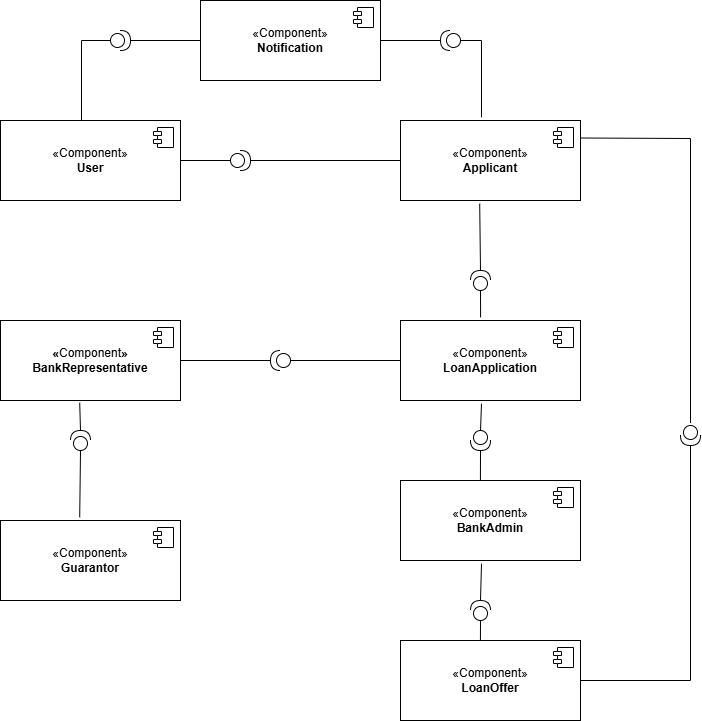

The diagram above was exported from draw.io. Its source (the exported page's mxGraphModel, read from the mxfile embedded in the PNG):
<mxGraphModel dx="1000" dy="497" grid="1" gridSize="10" guides="1" tooltips="1" connect="1" arrows="1" fold="1" page="1" pageScale="1" pageWidth="1100" pageHeight="850" background="none" math="0" shadow="0">
  <root>
    <mxCell id="0" />
    <mxCell id="1" parent="0" />
    <mxCell id="rkVYscGBZWjK1xiMvzQP-3" value="«Component»&lt;br&gt;&lt;b&gt;Guarantor&lt;/b&gt;" style="html=1;dropTarget=0;whiteSpace=wrap;" vertex="1" parent="1">
      <mxGeometry x="200" y="520" width="180" height="80" as="geometry" />
    </mxCell>
    <mxCell id="rkVYscGBZWjK1xiMvzQP-4" value="" style="shape=module;jettyWidth=8;jettyHeight=4;" vertex="1" parent="rkVYscGBZWjK1xiMvzQP-3">
      <mxGeometry x="1" width="20" height="20" relative="1" as="geometry">
        <mxPoint x="-27" y="7" as="offset" />
      </mxGeometry>
    </mxCell>
    <mxCell id="rkVYscGBZWjK1xiMvzQP-5" value="«Component»&lt;br&gt;&lt;b&gt;Applicant&lt;/b&gt;" style="html=1;dropTarget=0;whiteSpace=wrap;" vertex="1" parent="1">
      <mxGeometry x="600" y="120" width="180" height="80" as="geometry" />
    </mxCell>
    <mxCell id="rkVYscGBZWjK1xiMvzQP-6" value="" style="shape=module;jettyWidth=8;jettyHeight=4;" vertex="1" parent="rkVYscGBZWjK1xiMvzQP-5">
      <mxGeometry x="1" width="20" height="20" relative="1" as="geometry">
        <mxPoint x="-27" y="7" as="offset" />
      </mxGeometry>
    </mxCell>
    <mxCell id="rkVYscGBZWjK1xiMvzQP-18" value="«Component»&lt;br&gt;&lt;b&gt;L&lt;/b&gt;&lt;b style=&quot;background-color: initial;&quot;&gt;oanApplication&lt;/b&gt;" style="html=1;dropTarget=0;whiteSpace=wrap;" vertex="1" parent="1">
      <mxGeometry x="600" y="320" width="180" height="80" as="geometry" />
    </mxCell>
    <mxCell id="rkVYscGBZWjK1xiMvzQP-19" value="" style="shape=module;jettyWidth=8;jettyHeight=4;" vertex="1" parent="rkVYscGBZWjK1xiMvzQP-18">
      <mxGeometry x="1" width="20" height="20" relative="1" as="geometry">
        <mxPoint x="-27" y="7" as="offset" />
      </mxGeometry>
    </mxCell>
    <mxCell id="rkVYscGBZWjK1xiMvzQP-31" value="«Component»&lt;br&gt;&lt;b&gt;B&lt;/b&gt;&lt;b style=&quot;background-color: initial;&quot;&gt;ankAdmin&lt;/b&gt;" style="html=1;dropTarget=0;whiteSpace=wrap;" vertex="1" parent="1">
      <mxGeometry x="600" y="480" width="180" height="80" as="geometry" />
    </mxCell>
    <mxCell id="rkVYscGBZWjK1xiMvzQP-32" value="" style="shape=module;jettyWidth=8;jettyHeight=4;" vertex="1" parent="rkVYscGBZWjK1xiMvzQP-31">
      <mxGeometry x="1" width="20" height="20" relative="1" as="geometry">
        <mxPoint x="-27" y="7" as="offset" />
      </mxGeometry>
    </mxCell>
    <mxCell id="rkVYscGBZWjK1xiMvzQP-48" value="«&lt;span style=&quot;font-weight: normal;&quot;&gt;Component&lt;/span&gt;»&lt;br&gt;&lt;span&gt;BankRepresentative&lt;/span&gt;" style="html=1;dropTarget=0;whiteSpace=wrap;fontStyle=1" vertex="1" parent="1">
      <mxGeometry x="200" y="320" width="180" height="80" as="geometry" />
    </mxCell>
    <mxCell id="rkVYscGBZWjK1xiMvzQP-49" value="" style="shape=module;jettyWidth=8;jettyHeight=4;" vertex="1" parent="rkVYscGBZWjK1xiMvzQP-48">
      <mxGeometry x="1" width="20" height="20" relative="1" as="geometry">
        <mxPoint x="-27" y="7" as="offset" />
      </mxGeometry>
    </mxCell>
    <mxCell id="rkVYscGBZWjK1xiMvzQP-50" value="&lt;span style=&quot;font-weight: normal;&quot;&gt;«Component»&lt;/span&gt;&lt;br&gt;Notification" style="html=1;dropTarget=0;whiteSpace=wrap;fontStyle=1" vertex="1" parent="1">
      <mxGeometry x="400" width="180" height="80" as="geometry" />
    </mxCell>
    <mxCell id="rkVYscGBZWjK1xiMvzQP-51" value="" style="shape=module;jettyWidth=8;jettyHeight=4;" vertex="1" parent="rkVYscGBZWjK1xiMvzQP-50">
      <mxGeometry x="1" width="20" height="20" relative="1" as="geometry">
        <mxPoint x="-27" y="7" as="offset" />
      </mxGeometry>
    </mxCell>
    <mxCell id="rkVYscGBZWjK1xiMvzQP-84" value="«Component»&lt;br&gt;&lt;b&gt;User&lt;/b&gt;" style="html=1;dropTarget=0;whiteSpace=wrap;" vertex="1" parent="1">
      <mxGeometry x="200" y="120" width="180" height="80" as="geometry" />
    </mxCell>
    <mxCell id="rkVYscGBZWjK1xiMvzQP-85" value="" style="shape=module;jettyWidth=8;jettyHeight=4;" vertex="1" parent="rkVYscGBZWjK1xiMvzQP-84">
      <mxGeometry x="1" width="20" height="20" relative="1" as="geometry">
        <mxPoint x="-27" y="7" as="offset" />
      </mxGeometry>
    </mxCell>
    <mxCell id="rkVYscGBZWjK1xiMvzQP-88" value="«Component&lt;span style=&quot;background-color: initial;&quot;&gt;»&lt;/span&gt;&lt;div&gt;&lt;b&gt;LoanOffer&lt;/b&gt;&lt;/div&gt;" style="html=1;dropTarget=0;whiteSpace=wrap;" vertex="1" parent="1">
      <mxGeometry x="600" y="640" width="180" height="80" as="geometry" />
    </mxCell>
    <mxCell id="rkVYscGBZWjK1xiMvzQP-89" value="" style="shape=module;jettyWidth=8;jettyHeight=4;" vertex="1" parent="rkVYscGBZWjK1xiMvzQP-88">
      <mxGeometry x="1" width="20" height="20" relative="1" as="geometry">
        <mxPoint x="-27" y="7" as="offset" />
      </mxGeometry>
    </mxCell>
    <mxCell id="rkVYscGBZWjK1xiMvzQP-90" value="" style="shape=providedRequiredInterface;html=1;verticalLabelPosition=bottom;sketch=0;rotation=0;" vertex="1" parent="1">
      <mxGeometry x="310" y="30" width="20" height="20" as="geometry" />
    </mxCell>
    <mxCell id="rkVYscGBZWjK1xiMvzQP-91" value="" style="shape=providedRequiredInterface;html=1;verticalLabelPosition=bottom;sketch=0;rotation=-180;" vertex="1" parent="1">
      <mxGeometry x="640" y="30" width="20" height="20" as="geometry" />
    </mxCell>
    <mxCell id="rkVYscGBZWjK1xiMvzQP-92" value="" style="line;strokeWidth=1;fillColor=none;align=left;verticalAlign=middle;spacingTop=-1;spacingLeft=3;spacingRight=3;rotatable=0;labelPosition=right;points=[];portConstraint=eastwest;strokeColor=inherit;" vertex="1" parent="1">
      <mxGeometry x="330" y="36" width="70" height="8" as="geometry" />
    </mxCell>
    <mxCell id="rkVYscGBZWjK1xiMvzQP-93" value="" style="line;strokeWidth=1;fillColor=none;align=left;verticalAlign=middle;spacingTop=-1;spacingLeft=3;spacingRight=3;rotatable=0;labelPosition=right;points=[];portConstraint=eastwest;strokeColor=inherit;" vertex="1" parent="1">
      <mxGeometry x="580" y="36" width="60" height="8" as="geometry" />
    </mxCell>
    <mxCell id="rkVYscGBZWjK1xiMvzQP-96" value="" style="shape=providedRequiredInterface;html=1;verticalLabelPosition=bottom;sketch=0;" vertex="1" parent="1">
      <mxGeometry x="430" y="150" width="20" height="20" as="geometry" />
    </mxCell>
    <mxCell id="rkVYscGBZWjK1xiMvzQP-97" value="" style="line;strokeWidth=1;fillColor=none;align=left;verticalAlign=middle;spacingTop=-1;spacingLeft=3;spacingRight=3;rotatable=0;labelPosition=right;points=[];portConstraint=eastwest;strokeColor=inherit;" vertex="1" parent="1">
      <mxGeometry x="450" y="156" width="150" height="8" as="geometry" />
    </mxCell>
    <mxCell id="rkVYscGBZWjK1xiMvzQP-98" value="" style="line;strokeWidth=1;fillColor=none;align=left;verticalAlign=middle;spacingTop=-1;spacingLeft=3;spacingRight=3;rotatable=0;labelPosition=right;points=[];portConstraint=eastwest;strokeColor=inherit;" vertex="1" parent="1">
      <mxGeometry x="380" y="156" width="50" height="8" as="geometry" />
    </mxCell>
    <mxCell id="rkVYscGBZWjK1xiMvzQP-99" value="" style="shape=providedRequiredInterface;html=1;verticalLabelPosition=bottom;sketch=0;rotation=-90;" vertex="1" parent="1">
      <mxGeometry x="670" y="270" width="20" height="20" as="geometry" />
    </mxCell>
    <mxCell id="rkVYscGBZWjK1xiMvzQP-100" value="" style="endArrow=none;html=1;rounded=0;exitX=1;exitY=0.5;exitDx=0;exitDy=0;exitPerimeter=0;entryX=0.44;entryY=1.039;entryDx=0;entryDy=0;entryPerimeter=0;" edge="1" parent="1" source="rkVYscGBZWjK1xiMvzQP-99" target="rkVYscGBZWjK1xiMvzQP-5">
      <mxGeometry width="50" height="50" relative="1" as="geometry">
        <mxPoint x="380" y="390" as="sourcePoint" />
        <mxPoint x="680" y="210" as="targetPoint" />
      </mxGeometry>
    </mxCell>
    <mxCell id="rkVYscGBZWjK1xiMvzQP-101" value="" style="endArrow=none;html=1;rounded=0;entryX=0;entryY=0.5;entryDx=0;entryDy=0;entryPerimeter=0;exitX=0.445;exitY=-0.039;exitDx=0;exitDy=0;exitPerimeter=0;" edge="1" parent="1" source="rkVYscGBZWjK1xiMvzQP-18" target="rkVYscGBZWjK1xiMvzQP-99">
      <mxGeometry width="50" height="50" relative="1" as="geometry">
        <mxPoint x="380" y="390" as="sourcePoint" />
        <mxPoint x="430" y="340" as="targetPoint" />
      </mxGeometry>
    </mxCell>
    <mxCell id="rkVYscGBZWjK1xiMvzQP-102" value="" style="shape=providedRequiredInterface;html=1;verticalLabelPosition=bottom;sketch=0;rotation=-90;" vertex="1" parent="1">
      <mxGeometry x="670" y="600" width="20" height="20" as="geometry" />
    </mxCell>
    <mxCell id="rkVYscGBZWjK1xiMvzQP-103" value="" style="endArrow=none;html=1;rounded=0;entryX=0.45;entryY=1.039;entryDx=0;entryDy=0;entryPerimeter=0;exitX=1;exitY=0.5;exitDx=0;exitDy=0;exitPerimeter=0;" edge="1" parent="1" source="rkVYscGBZWjK1xiMvzQP-102" target="rkVYscGBZWjK1xiMvzQP-31">
      <mxGeometry width="50" height="50" relative="1" as="geometry">
        <mxPoint x="380" y="610" as="sourcePoint" />
        <mxPoint x="430" y="560" as="targetPoint" />
      </mxGeometry>
    </mxCell>
    <mxCell id="rkVYscGBZWjK1xiMvzQP-104" value="" style="endArrow=none;html=1;rounded=0;entryX=0;entryY=0.5;entryDx=0;entryDy=0;entryPerimeter=0;exitX=0.444;exitY=0;exitDx=0;exitDy=0;exitPerimeter=0;" edge="1" parent="1" source="rkVYscGBZWjK1xiMvzQP-88" target="rkVYscGBZWjK1xiMvzQP-102">
      <mxGeometry width="50" height="50" relative="1" as="geometry">
        <mxPoint x="380" y="610" as="sourcePoint" />
        <mxPoint x="430" y="560" as="targetPoint" />
      </mxGeometry>
    </mxCell>
    <mxCell id="rkVYscGBZWjK1xiMvzQP-105" value="" style="shape=providedRequiredInterface;html=1;verticalLabelPosition=bottom;sketch=0;rotation=90;" vertex="1" parent="1">
      <mxGeometry x="670" y="430" width="20" height="20" as="geometry" />
    </mxCell>
    <mxCell id="rkVYscGBZWjK1xiMvzQP-106" value="" style="endArrow=none;html=1;rounded=0;entryX=1;entryY=0.5;entryDx=0;entryDy=0;entryPerimeter=0;exitX=0.444;exitY=0;exitDx=0;exitDy=0;exitPerimeter=0;" edge="1" parent="1" source="rkVYscGBZWjK1xiMvzQP-31" target="rkVYscGBZWjK1xiMvzQP-105">
      <mxGeometry width="50" height="50" relative="1" as="geometry">
        <mxPoint x="380" y="420" as="sourcePoint" />
        <mxPoint x="430" y="370" as="targetPoint" />
      </mxGeometry>
    </mxCell>
    <mxCell id="rkVYscGBZWjK1xiMvzQP-107" value="" style="endArrow=none;html=1;rounded=0;entryX=0.45;entryY=1.039;entryDx=0;entryDy=0;entryPerimeter=0;exitX=0;exitY=0.5;exitDx=0;exitDy=0;exitPerimeter=0;" edge="1" parent="1" source="rkVYscGBZWjK1xiMvzQP-105" target="rkVYscGBZWjK1xiMvzQP-18">
      <mxGeometry width="50" height="50" relative="1" as="geometry">
        <mxPoint x="380" y="420" as="sourcePoint" />
        <mxPoint x="430" y="370" as="targetPoint" />
      </mxGeometry>
    </mxCell>
    <mxCell id="rkVYscGBZWjK1xiMvzQP-108" value="" style="shape=providedRequiredInterface;html=1;verticalLabelPosition=bottom;sketch=0;rotation=-180;" vertex="1" parent="1">
      <mxGeometry x="470" y="350" width="20" height="20" as="geometry" />
    </mxCell>
    <mxCell id="rkVYscGBZWjK1xiMvzQP-109" value="" style="line;strokeWidth=1;fillColor=none;align=left;verticalAlign=middle;spacingTop=-1;spacingLeft=3;spacingRight=3;rotatable=0;labelPosition=right;points=[];portConstraint=eastwest;strokeColor=inherit;" vertex="1" parent="1">
      <mxGeometry x="380" y="356" width="90" height="8" as="geometry" />
    </mxCell>
    <mxCell id="rkVYscGBZWjK1xiMvzQP-110" value="" style="line;strokeWidth=1;fillColor=none;align=left;verticalAlign=middle;spacingTop=-1;spacingLeft=3;spacingRight=3;rotatable=0;labelPosition=right;points=[];portConstraint=eastwest;strokeColor=inherit;" vertex="1" parent="1">
      <mxGeometry x="490" y="356" width="110" height="8" as="geometry" />
    </mxCell>
    <mxCell id="rkVYscGBZWjK1xiMvzQP-111" value="" style="shape=providedRequiredInterface;html=1;verticalLabelPosition=bottom;sketch=0;rotation=-90;" vertex="1" parent="1">
      <mxGeometry x="270" y="430" width="20" height="20" as="geometry" />
    </mxCell>
    <mxCell id="rkVYscGBZWjK1xiMvzQP-112" value="" style="endArrow=none;html=1;rounded=0;exitX=1;exitY=0.5;exitDx=0;exitDy=0;exitPerimeter=0;entryX=0.44;entryY=1.028;entryDx=0;entryDy=0;entryPerimeter=0;" edge="1" parent="1" source="rkVYscGBZWjK1xiMvzQP-111" target="rkVYscGBZWjK1xiMvzQP-48">
      <mxGeometry width="50" height="50" relative="1" as="geometry">
        <mxPoint x="380" y="420" as="sourcePoint" />
        <mxPoint x="430" y="370" as="targetPoint" />
      </mxGeometry>
    </mxCell>
    <mxCell id="rkVYscGBZWjK1xiMvzQP-113" value="" style="endArrow=none;html=1;rounded=0;entryX=0;entryY=0.5;entryDx=0;entryDy=0;entryPerimeter=0;exitX=0.44;exitY=-0.039;exitDx=0;exitDy=0;exitPerimeter=0;" edge="1" parent="1" source="rkVYscGBZWjK1xiMvzQP-3" target="rkVYscGBZWjK1xiMvzQP-111">
      <mxGeometry width="50" height="50" relative="1" as="geometry">
        <mxPoint x="278" y="480" as="sourcePoint" />
        <mxPoint x="430" y="370" as="targetPoint" />
      </mxGeometry>
    </mxCell>
    <mxCell id="rkVYscGBZWjK1xiMvzQP-117" value="" style="endArrow=none;html=1;rounded=0;entryX=0;entryY=0.5;entryDx=0;entryDy=0;entryPerimeter=0;exitX=0.45;exitY=-0.006;exitDx=0;exitDy=0;exitPerimeter=0;" edge="1" parent="1" source="rkVYscGBZWjK1xiMvzQP-84" target="rkVYscGBZWjK1xiMvzQP-90">
      <mxGeometry width="50" height="50" relative="1" as="geometry">
        <mxPoint x="380" y="280" as="sourcePoint" />
        <mxPoint x="430" y="230" as="targetPoint" />
        <Array as="points">
          <mxPoint x="281" y="40" />
        </Array>
      </mxGeometry>
    </mxCell>
    <mxCell id="rkVYscGBZWjK1xiMvzQP-118" value="" style="endArrow=none;html=1;rounded=0;entryX=0;entryY=0.5;entryDx=0;entryDy=0;entryPerimeter=0;exitX=0.45;exitY=-0.039;exitDx=0;exitDy=0;exitPerimeter=0;" edge="1" parent="1" source="rkVYscGBZWjK1xiMvzQP-5" target="rkVYscGBZWjK1xiMvzQP-91">
      <mxGeometry width="50" height="50" relative="1" as="geometry">
        <mxPoint x="380" y="280" as="sourcePoint" />
        <mxPoint x="430" y="230" as="targetPoint" />
        <Array as="points">
          <mxPoint x="681" y="40" />
        </Array>
      </mxGeometry>
    </mxCell>
    <mxCell id="rkVYscGBZWjK1xiMvzQP-122" value="" style="shape=providedRequiredInterface;html=1;verticalLabelPosition=bottom;sketch=0;rotation=90;" vertex="1" parent="1">
      <mxGeometry x="880" y="425" width="20" height="20" as="geometry" />
    </mxCell>
    <mxCell id="rkVYscGBZWjK1xiMvzQP-123" value="" style="endArrow=none;html=1;rounded=0;entryX=1;entryY=0.5;entryDx=0;entryDy=0;entryPerimeter=0;exitX=1;exitY=0.5;exitDx=0;exitDy=0;" edge="1" parent="1" source="rkVYscGBZWjK1xiMvzQP-88" target="rkVYscGBZWjK1xiMvzQP-122">
      <mxGeometry width="50" height="50" relative="1" as="geometry">
        <mxPoint x="890" y="680" as="sourcePoint" />
        <mxPoint x="480" y="490" as="targetPoint" />
        <Array as="points">
          <mxPoint x="890" y="680" />
        </Array>
      </mxGeometry>
    </mxCell>
    <mxCell id="rkVYscGBZWjK1xiMvzQP-124" value="" style="endArrow=none;html=1;rounded=0;entryX=1;entryY=0.25;entryDx=0;entryDy=0;exitX=0;exitY=0.5;exitDx=0;exitDy=0;exitPerimeter=0;" edge="1" parent="1">
      <mxGeometry width="50" height="50" relative="1" as="geometry">
        <mxPoint x="890" y="422.5" as="sourcePoint" />
        <mxPoint x="780" y="137.5" as="targetPoint" />
        <Array as="points">
          <mxPoint x="890" y="138" />
        </Array>
      </mxGeometry>
    </mxCell>
  </root>
</mxGraphModel>